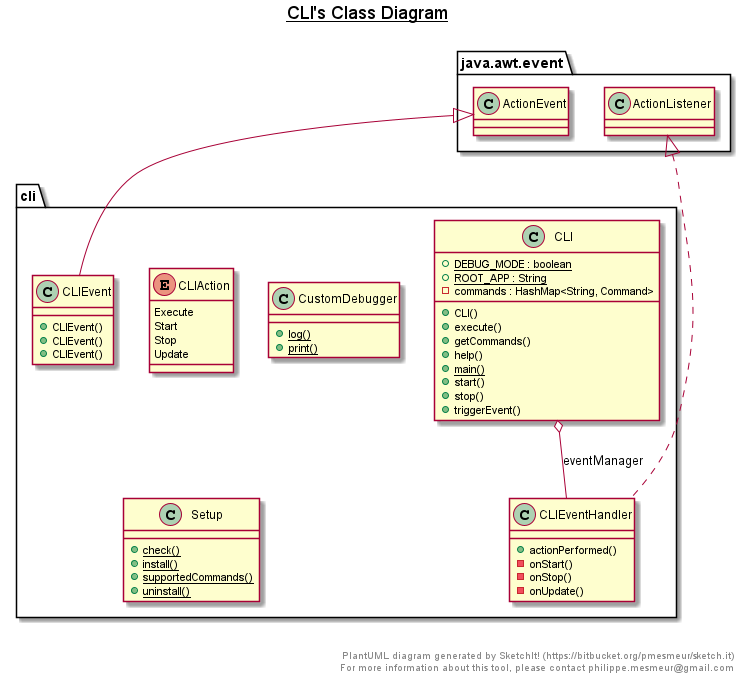

The diagram above was rendered by PlantUML. Its source (embedded in the PNG):
@startuml

title __CLI's Class Diagram__\n

  namespace cli {
    class cli.CLI {
        {static} + DEBUG_MODE : boolean
        {static} + ROOT_APP : String
        - commands : HashMap<String, Command>
        + CLI()
        + execute()
        + getCommands()
        + help()
        {static} + main()
        + start()
        + stop()
        + triggerEvent()
    }
  }
  

  namespace cli {
    enum CLIAction {
      Execute
      Start
      Stop
      Update
    }
  }
  

  namespace cli {
    class cli.CLIEvent {
        + CLIEvent()
        + CLIEvent()
        + CLIEvent()
    }
  }
  

  namespace cli {
    class cli.CLIEventHandler {
        + actionPerformed()
        - onStart()
        - onStop()
        - onUpdate()
    }
  }
  

  namespace cli {
    class cli.CustomDebugger {
        {static} + log()
        {static} + print()
    }
  }
  

  namespace cli {
    class cli.Setup {
        {static} + check()
        {static} + install()
        {static} + supportedCommands()
        {static} + uninstall()
    }
  }
  

  cli.CLI o-- cli.CLIEventHandler : eventManager
  cli.CLIEvent -up-|> java.awt.event.ActionEvent
  cli.CLIEventHandler .up.|> java.awt.event.ActionListener


right footer


PlantUML diagram generated by SketchIt! (https://bitbucket.org/pmesmeur/sketch.it)
For more information about this tool, please contact philippe.mesmeur@gmail.com
endfooter

@enduml